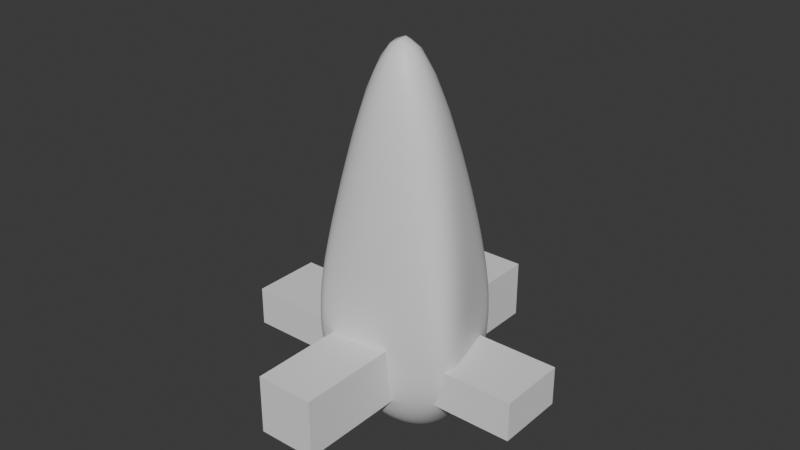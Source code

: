 # Source: fire.blend  (saved by Blender 4.5.88; exported with 4.5.12 LTS)
import bpy
from mathutils import Matrix  # noqa: F401  (used for matrix-valued properties, if any)

bpy.ops.wm.read_factory_settings(use_empty=True)
scene = bpy.context.scene
scene.name = 'Scene'

# ---- collections
col_collection = bpy.data.collections.new('Collection'); scene.collection.children.link(col_collection)

# ---- materials (node trees are filled in below, after node groups)
mat_material = bpy.data.materials.new('Material')
mat_material.alpha_threshold = 0.0
mat_material.roughness = 0.5
mat_material.line_color = (0.0, 0.0, 0.0, 1.0)

# ---- material node trees
mat_material.use_nodes = True; mat_material.node_tree.nodes.clear()
_N = mat_material.node_tree.nodes; _L = mat_material.node_tree.links
n0 = _N.new('ShaderNodeOutputMaterial'); n0.name = 'Material Output'; n0.location = (200, 100)
n1 = _N.new('ShaderNodeBsdfPrincipled'); n1.name = 'Principled BSDF'; n1.location = (-200, 100)
n1.inputs[3].default_value = 1.45
_L.new(n1.outputs[0], n0.inputs[0])
n0.is_active_output = True

# ---- world
world_world = bpy.data.worlds.new('World'); scene.world = world_world
world_world.use_nodes = True; world_world.node_tree.nodes.clear()
_N = world_world.node_tree.nodes; _L = world_world.node_tree.links
n0 = _N.new('ShaderNodeOutputWorld'); n0.name = 'World Output'; n0.location = (200, 100)
n1 = _N.new('ShaderNodeBackground'); n1.name = 'Background'; n1.location = (-200, 100)
n1.inputs[0].default_value = (0.05088, 0.05088, 0.05088, 1.0)
_L.new(n1.outputs[0], n0.inputs[0])
n0.is_active_output = True
world_world.color = (0.05088, 0.05088, 0.05088)
world_world.sun_shadow_jitter_overblur = 0.0

# ---- meshes
me_cube_001 = bpy.data.meshes.new('Cube.001')
me_cube_001.from_pydata([(-1.0, -1.0, -1.0), (-1.0, -1.0, 1.0), (-1.0, 1.0, -1.0), (-1.0, 1.0, 1.0), (1.0, -1.0, -1.0), (1.0, -1.0, 1.0), (1.0, 1.0, -1.0), (1.0, 1.0, 1.0)], [], [(0, 1, 3, 2), (2, 3, 7, 6), (6, 7, 5, 4), (4, 5, 1, 0), (2, 6, 4, 0), (7, 3, 1, 5)])
_uv = me_cube_001.uv_layers.new(name='UVMap')
_uv.uv.foreach_set('vector', [0.375, 0.0, 0.625, 0.0, 0.625, 0.25, 0.375, 0.25, 0.375, 0.25, 0.625, 0.25, 0.625, 0.5, 0.375, 0.5, 0.375, 0.5, 0.625, 0.5, 0.625, 0.75, 0.375, 0.75, 0.375, 0.75, 0.625, 0.75, 0.625, 1.0, 0.375, 1.0, 0.125, 0.5, 0.375, 0.5, 0.375, 0.75, 0.125, 0.75, 0.625, 0.5, 0.875, 0.5, 0.875, 0.75, 0.625, 0.75])
_ca = me_cube_001.color_attributes.new('Attribute', 'BYTE_COLOR', 'CORNER')
_ca.data.foreach_set('color', [0.06125, 0.02029, 0.01521, 1.0, 0.06125, 0.02029, 0.01521, 1.0, 0.06125, 0.02029, 0.01521, 1.0, 0.06125, 0.02029, 0.01521, 1.0, 0.06125, 0.02029, 0.01521, 1.0, 0.06125, 0.02029, 0.01521, 1.0, 0.06125, 0.02029, 0.01521, 1.0, 0.06125, 0.02029, 0.01521, 1.0, 0.06125, 0.02029, 0.01521, 1.0, 0.06125, 0.02029, 0.01521, 1.0, 0.06125, 0.02029, 0.01521, 1.0, 0.06125, 0.02029, 0.01521, 1.0, 0.06125, 0.02029, 0.01521, 1.0, 0.06125, 0.02029, 0.01521, 1.0, 0.06125, 0.02029, 0.01521, 1.0, 0.06125, 0.02029, 0.01521, 1.0, 0.06125, 0.02029, 0.01521, 1.0, 0.06125, 0.02029, 0.01521, 1.0, 0.06125, 0.02029, 0.01521, 1.0, 0.06125, 0.02029, 0.01521, 1.0, 0.06125, 0.02029, 0.01521, 1.0, 0.06125, 0.02029, 0.01521, 1.0, 0.06125, 0.02029, 0.01521, 1.0, 0.06125, 0.02029, 0.01521, 1.0])
me_cube_001.update()
me_cube = bpy.data.meshes.new('Cube')
me_cube.from_pydata([(0.8148, 0.7223, 0.1428), (0.8139, 0.7073, -0.1884), (1.067, -0.5376, 0.1324), (1.041, -0.4684, -0.3377), (-0.5084, 0.6815, 0.2051), (-0.4622, 0.7089, -0.158), (-0.6235, -0.7666, 0.2627), (-0.6223, -0.7813, -0.1972), (-0.5943, -0.05355, -0.2087), (0.9425, 0.1374, 0.4355), (-0.6405, -0.05773, 0.5094), (0.9426, 0.1714, -0.2662), (0.3138, 0.8302, -0.2875), (0.03052, -0.7806, 0.5753), (0.1571, -0.74, -0.3352), (0.2227, 0.7736, 0.4477), (0.2291, 0.05743, -0.7467), (0.1501, 0.001653, 1.757), (0.6291, -0.6257, -0.3187), (0.6134, 0.7507, 0.3381), (0.5998, 0.06405, 1.253), (0.6486, 0.7712, -0.2691), (0.7431, -0.6417, 0.2849), (0.7114, 0.1432, -0.6297), (-0.1427, 0.7966, -0.2637), (-0.3935, -0.7748, 0.3881), (-0.2502, 0.01399, -0.6222), (-0.383, -0.8115, -0.2467), (-0.2079, 0.7522, 0.3626), (-0.3444, -0.02528, 1.299), (-0.6629, -0.5423, -0.2439), (1.075, -0.2292, 0.2699), (-0.667, -0.497, 0.3911), (1.045, -0.207, -0.3677), (0.1922, -0.3993, -0.6273), (0.2021, -0.4646, 1.65), (0.7491, -0.3525, 1.186), (0.7206, -0.3016, -0.5314), (-0.3504, -0.537, -0.4768), (-0.2637, -0.46, 1.238), (-0.6009, 0.3951, 0.4061), (0.8539, 0.506, -0.2568), (-0.5328, 0.4271, -0.2305), (0.8525, 0.4976, 0.3432), (0.1441, 0.4544, 1.205), (0.2993, 0.5518, -0.7157), (0.588, 0.4794, 0.9174), (0.6638, 0.5359, -0.5864), (-0.1773, 0.5013, -0.5868), (-0.3346, 0.4257, 0.9563)], [], [(39, 32, 6, 25), (27, 25, 6, 7), (42, 40, 4, 5), (37, 33, 3, 18), (33, 31, 2, 3), (21, 19, 0, 1), (41, 43, 9, 11), (47, 41, 11, 23), (30, 32, 10, 8), (49, 40, 10, 29), (46, 44, 17, 20), (48, 45, 16, 26), (24, 28, 15, 12), (38, 34, 14, 27), (18, 22, 13, 14), (36, 35, 13, 22), (31, 36, 22, 2), (3, 2, 22, 18), (43, 46, 20, 9), (45, 47, 23, 16), (12, 15, 19, 21), (34, 37, 18, 14), (30, 38, 27, 7), (5, 4, 28, 24), (42, 48, 26, 8), (44, 49, 29, 17), (14, 13, 25, 27), (35, 39, 25, 13), (17, 29, 39, 35), (8, 26, 38, 30), (16, 23, 37, 34), (9, 20, 36, 31), (20, 17, 35, 36), (26, 16, 34, 38), (7, 6, 32, 30), (11, 9, 31, 33), (23, 11, 33, 37), (29, 10, 32, 39), (15, 28, 49, 44), (5, 24, 48, 42), (12, 21, 47, 45), (0, 19, 46, 43), (24, 12, 45, 48), (19, 15, 44, 46), (28, 4, 40, 49), (21, 1, 41, 47), (1, 0, 43, 41), (8, 10, 40, 42)])
me_cube.polygons.foreach_set('use_smooth', [True] * 48)
_uv = me_cube.uv_layers.new(name='UVMap')
_uv.uv.foreach_set('vector', [0.8125, 0.6793, 0.875, 0.6793, 0.875, 0.75, 0.8125, 0.75, 0.375, 0.9375, 0.625, 0.9375, 0.625, 1.0, 0.375, 1.0, 0.375, 0.1838, 0.625, 0.1838, 0.625, 0.25, 0.375, 0.25, 0.3125, 0.6793, 0.375, 0.6793, 0.375, 0.75, 0.3125, 0.75, 0.375, 0.6793, 0.625, 0.6793, 0.625, 0.75, 0.375, 0.75, 0.375, 0.4375, 0.625, 0.4375, 0.625, 0.5, 0.375, 0.5, 0.375, 0.5662, 0.625, 0.5662, 0.625, 0.6324, 0.375, 0.6324, 0.3125, 0.5662, 0.375, 0.5662, 0.375, 0.6324, 0.3125, 0.6324, 0.375, 0.07066, 0.625, 0.07066, 0.625, 0.1176, 0.375, 0.1176, 0.8125, 0.5662, 0.875, 0.5662, 0.875, 0.6324, 0.8125, 0.6324, 0.6875, 0.5662, 0.75, 0.5662, 0.75, 0.6324, 0.6875, 0.6324, 0.1875, 0.5662, 0.25, 0.5662, 0.25, 0.6324, 0.1875, 0.6324, 0.375, 0.3125, 0.625, 0.3125, 0.625, 0.375, 0.375, 0.375, 0.1875, 0.6793, 0.25, 0.6793, 0.25, 0.75, 0.1875, 0.75, 0.375, 0.8125, 0.625, 0.8125, 0.625, 0.875, 0.375, 0.875, 0.6875, 0.6793, 0.75, 0.6793, 0.75, 0.75, 0.6875, 0.75, 0.625, 0.6793, 0.6875, 0.6793, 0.6875, 0.75, 0.625, 0.75, 0.375, 0.75, 0.625, 0.75, 0.625, 0.8125, 0.375, 0.8125, 0.625, 0.5662, 0.6875, 0.5662, 0.6875, 0.6324, 0.625, 0.6324, 0.25, 0.5662, 0.3125, 0.5662, 0.3125, 0.6324, 0.25, 0.6324, 0.375, 0.375, 0.625, 0.375, 0.625, 0.4375, 0.375, 0.4375, 0.25, 0.6793, 0.3125, 0.6793, 0.3125, 0.75, 0.25, 0.75, 0.125, 0.6793, 0.1875, 0.6793, 0.1875, 0.75, 0.125, 0.75, 0.375, 0.25, 0.625, 0.25, 0.625, 0.3125, 0.375, 0.3125, 0.125, 0.5662, 0.1875, 0.5662, 0.1875, 0.6324, 0.125, 0.6324, 0.75, 0.5662, 0.8125, 0.5662, 0.8125, 0.6324, 0.75, 0.6324, 0.375, 0.875, 0.625, 0.875, 0.625, 0.9375, 0.375, 0.9375, 0.75, 0.6793, 0.8125, 0.6793, 0.8125, 0.75, 0.75, 0.75, 0.75, 0.6324, 0.8125, 0.6324, 0.8125, 0.6793, 0.75, 0.6793, 0.125, 0.6324, 0.1875, 0.6324, 0.1875, 0.6793, 0.125, 0.6793, 0.25, 0.6324, 0.3125, 0.6324, 0.3125, 0.6793, 0.25, 0.6793, 0.625, 0.6324, 0.6875, 0.6324, 0.6875, 0.6793, 0.625, 0.6793, 0.6875, 0.6324, 0.75, 0.6324, 0.75, 0.6793, 0.6875, 0.6793, 0.1875, 0.6324, 0.25, 0.6324, 0.25, 0.6793, 0.1875, 0.6793, 0.375, 0.0, 0.625, 0.0, 0.625, 0.07066, 0.375, 0.07066, 0.375, 0.6324, 0.625, 0.6324, 0.625, 0.6793, 0.375, 0.6793, 0.3125, 0.6324, 0.375, 0.6324, 0.375, 0.6793, 0.3125, 0.6793, 0.8125, 0.6324, 0.875, 0.6324, 0.875, 0.6793, 0.8125, 0.6793, 0.75, 0.5, 0.8125, 0.5, 0.8125, 0.5662, 0.75, 0.5662, 0.125, 0.5, 0.1875, 0.5, 0.1875, 0.5662, 0.125, 0.5662, 0.25, 0.5, 0.3125, 0.5, 0.3125, 0.5662, 0.25, 0.5662, 0.625, 0.5, 0.6875, 0.5, 0.6875, 0.5662, 0.625, 0.5662, 0.1875, 0.5, 0.25, 0.5, 0.25, 0.5662, 0.1875, 0.5662, 0.6875, 0.5, 0.75, 0.5, 0.75, 0.5662, 0.6875, 0.5662, 0.8125, 0.5, 0.875, 0.5, 0.875, 0.5662, 0.8125, 0.5662, 0.3125, 0.5, 0.375, 0.5, 0.375, 0.5662, 0.3125, 0.5662, 0.375, 0.5, 0.625, 0.5, 0.625, 0.5662, 0.375, 0.5662, 0.375, 0.1176, 0.625, 0.1176, 0.625, 0.1838, 0.375, 0.1838])
_ca = me_cube.color_attributes.new('Attribute', 'BYTE_COLOR', 'CORNER')
_ca.data.foreach_set('color', [0.6376, 0.1779, 0.08866, 1.0, 0.7758, 0.1119, 0.04231, 1.0, 0.6376, 0.09531, 0.05613, 0.8706, 0.6376, 0.1779, 0.08866, 1.0, 0.3372, 0.03434, 0.02122, 1.0, 0.6376, 0.1779, 0.08866, 1.0, 0.6376, 0.09531, 0.05613, 0.8706, 0.4793, 0.0999, 0.05448, 0.8431, 0.3372, 0.03434, 0.02122, 1.0, 0.3372, 0.03434, 0.02122, 1.0, 0.3372, 0.03434, 0.02122, 1.0, 0.3372, 0.03434, 0.02122, 1.0, 0.3372, 0.03434, 0.02122, 1.0, 0.3916, 0.0382, 0.02416, 0.9333, 0.3372, 0.03434, 0.02122, 1.0, 0.3372, 0.03434, 0.02122, 0.8745, 0.3916, 0.0382, 0.02416, 0.9333, 0.6376, 0.04817, 0.03689, 1.0, 0.6376, 0.04817, 0.03689, 1.0, 0.3372, 0.03434, 0.02122, 1.0, 0.6376, 0.04817, 0.03689, 1.0, 0.7758, 0.1119, 0.04231, 1.0, 0.7758, 0.1119, 0.04231, 1.0, 0.6376, 0.04817, 0.03689, 1.0, 0.6376, 0.04817, 0.03689, 1.0, 0.7758, 0.1119, 0.04231, 1.0, 0.6376, 0.4793, 0.159, 1.0, 0.6308, 0.03955, 0.02732, 0.8627, 0.3372, 0.03434, 0.02122, 1.0, 0.6376, 0.04817, 0.03689, 1.0, 0.6308, 0.03955, 0.02732, 0.8627, 0.3372, 0.03434, 0.02122, 1.0, 0.7758, 0.1119, 0.04231, 1.0, 0.7758, 0.1119, 0.04231, 1.0, 0.7758, 0.1119, 0.04231, 1.0, 0.3372, 0.03434, 0.02122, 1.0, 0.6376, 0.05781, 0.04092, 0.9686, 0.3372, 0.03434, 0.02122, 1.0, 0.7758, 0.1119, 0.04231, 1.0, 0.7758, 0.1119, 0.04231, 1.0, 0.7758, 0.1119, 0.04231, 1.0, 0.6376, 0.4793, 0.159, 1.0, 0.6376, 0.1779, 0.08866, 1.0, 0.6376, 0.1779, 0.08866, 1.0, 0.3372, 0.03434, 0.02122, 1.0, 0.3372, 0.03434, 0.02122, 1.0, 0.3372, 0.03434, 0.02122, 0.9961, 0.3372, 0.03434, 0.02122, 1.0, 0.3372, 0.03434, 0.02122, 1.0, 0.7758, 0.1119, 0.04231, 1.0, 0.7758, 0.1119, 0.04231, 1.0, 0.3372, 0.03434, 0.02122, 0.9882, 0.3372, 0.03434, 0.02122, 1.0, 0.3813, 0.04231, 0.02315, 0.9569, 0.4564, 0.05448, 0.02732, 0.9765, 0.3372, 0.03434, 0.02122, 1.0, 0.3372, 0.03434, 0.02122, 0.8745, 0.6376, 0.04817, 0.03689, 1.0, 0.6724, 0.3763, 0.1274, 0.9608, 0.4564, 0.05448, 0.02732, 0.9765, 0.6376, 0.1779, 0.08866, 0.9176, 0.6584, 0.1683, 0.08228, 0.6549, 0.6724, 0.3763, 0.1274, 0.9608, 0.6376, 0.04817, 0.03689, 1.0, 0.6376, 0.04817, 0.03689, 1.0, 0.6376, 0.1779, 0.08866, 0.9176, 0.6376, 0.04817, 0.03689, 1.0, 0.6376, 0.04817, 0.03689, 1.0, 0.3372, 0.03434, 0.02122, 1.0, 0.6376, 0.04817, 0.03689, 1.0, 0.6376, 0.04817, 0.03689, 1.0, 0.3372, 0.03434, 0.02122, 0.8745, 0.7758, 0.1119, 0.04231, 1.0, 0.7758, 0.1119, 0.04231, 1.0, 0.6376, 0.1779, 0.08866, 1.0, 0.6376, 0.4793, 0.159, 1.0, 0.3372, 0.03434, 0.02122, 1.0, 0.3372, 0.03434, 0.02122, 1.0, 0.3372, 0.03434, 0.02122, 1.0, 0.3372, 0.03434, 0.02122, 0.9961, 0.3372, 0.03434, 0.02122, 0.9882, 0.7758, 0.1119, 0.04231, 1.0, 0.7758, 0.1119, 0.04231, 1.0, 0.6376, 0.04817, 0.03689, 1.0, 0.3813, 0.04231, 0.02315, 0.9569, 0.3372, 0.03434, 0.02122, 1.0, 0.3372, 0.03434, 0.02122, 0.8745, 0.4564, 0.05448, 0.02732, 0.9765, 0.7758, 0.1119, 0.04231, 1.0, 0.3372, 0.03434, 0.02122, 1.0, 0.3372, 0.03434, 0.02122, 1.0, 0.4793, 0.0999, 0.05448, 0.8431, 0.3372, 0.03434, 0.02122, 1.0, 0.3372, 0.03434, 0.02122, 1.0, 0.7758, 0.1119, 0.04231, 1.0, 0.3372, 0.03434, 0.02122, 1.0, 0.3372, 0.03434, 0.02122, 1.0, 0.3372, 0.03434, 0.02122, 1.0, 0.3372, 0.03434, 0.02122, 1.0, 0.3372, 0.03434, 0.02122, 1.0, 0.6376, 0.4793, 0.159, 1.0, 0.6376, 0.05781, 0.04092, 0.9686, 0.7758, 0.1119, 0.04231, 1.0, 0.6376, 0.1779, 0.08866, 1.0, 0.4564, 0.05448, 0.02732, 0.9765, 0.6724, 0.3763, 0.1274, 0.9608, 0.6376, 0.1779, 0.08866, 1.0, 0.3372, 0.03434, 0.02122, 1.0, 0.6584, 0.1683, 0.08228, 0.6549, 0.6376, 0.1779, 0.08866, 1.0, 0.6376, 0.1779, 0.08866, 1.0, 0.6724, 0.3763, 0.1274, 0.9608, 0.6376, 0.1779, 0.08866, 1.0, 0.7758, 0.1119, 0.04231, 1.0, 0.6376, 0.1779, 0.08866, 1.0, 0.6584, 0.1683, 0.08228, 0.6549, 0.3372, 0.03434, 0.02122, 1.0, 0.3372, 0.03434, 0.02122, 1.0, 0.3372, 0.03434, 0.02122, 1.0, 0.7758, 0.1119, 0.04231, 1.0, 0.3372, 0.03434, 0.02122, 0.9961, 0.3372, 0.03434, 0.02122, 1.0, 0.3372, 0.03434, 0.02122, 1.0, 0.3813, 0.04231, 0.02315, 0.9569, 0.6376, 0.4793, 0.159, 1.0, 0.6376, 0.1779, 0.08866, 1.0, 0.6376, 0.1779, 0.08866, 0.9176, 0.6376, 0.04817, 0.03689, 1.0, 0.6376, 0.1779, 0.08866, 1.0, 0.6376, 0.1779, 0.08866, 1.0, 0.6584, 0.1683, 0.08228, 0.6549, 0.6376, 0.1779, 0.08866, 0.9176, 0.3372, 0.03434, 0.02122, 1.0, 0.3372, 0.03434, 0.02122, 0.9961, 0.3813, 0.04231, 0.02315, 0.9569, 0.3372, 0.03434, 0.02122, 1.0, 0.4793, 0.0999, 0.05448, 0.8431, 0.6376, 0.09531, 0.05613, 0.8706, 0.7758, 0.1119, 0.04231, 1.0, 0.7758, 0.1119, 0.04231, 1.0, 0.6308, 0.03955, 0.02732, 0.8627, 0.6376, 0.4793, 0.159, 1.0, 0.6376, 0.04817, 0.03689, 1.0, 0.3916, 0.0382, 0.02416, 0.9333, 0.3372, 0.03434, 0.02122, 1.0, 0.6308, 0.03955, 0.02732, 0.8627, 0.3916, 0.0382, 0.02416, 0.9333, 0.3372, 0.03434, 0.02122, 1.0, 0.7758, 0.1119, 0.04231, 1.0, 0.7758, 0.1119, 0.04231, 1.0, 0.7758, 0.1119, 0.04231, 1.0, 0.6376, 0.1779, 0.08866, 1.0, 0.7758, 0.1119, 0.04231, 1.0, 0.7758, 0.1119, 0.04231, 1.0, 0.6376, 0.05781, 0.04092, 0.9686, 0.6376, 0.4793, 0.159, 1.0, 0.3372, 0.03434, 0.02122, 1.0, 0.3372, 0.03434, 0.02122, 1.0, 0.3372, 0.03434, 0.02122, 1.0, 0.3372, 0.03434, 0.02122, 1.0, 0.3372, 0.03434, 0.02122, 0.9882, 0.6376, 0.04817, 0.03689, 1.0, 0.3372, 0.03434, 0.02122, 1.0, 0.3372, 0.03434, 0.02122, 1.0, 0.7758, 0.1119, 0.04231, 1.0, 0.7758, 0.1119, 0.04231, 1.0, 0.7758, 0.1119, 0.04231, 1.0, 0.7758, 0.1119, 0.04231, 1.0, 0.3372, 0.03434, 0.02122, 1.0, 0.3372, 0.03434, 0.02122, 0.9882, 0.3372, 0.03434, 0.02122, 1.0, 0.3372, 0.03434, 0.02122, 1.0, 0.7758, 0.1119, 0.04231, 1.0, 0.7758, 0.1119, 0.04231, 1.0, 0.6376, 0.4793, 0.159, 1.0, 0.7758, 0.1119, 0.04231, 1.0, 0.7758, 0.1119, 0.04231, 1.0, 0.3372, 0.03434, 0.02122, 1.0, 0.3372, 0.03434, 0.02122, 1.0, 0.6376, 0.05781, 0.04092, 0.9686, 0.6376, 0.04817, 0.03689, 1.0, 0.6376, 0.04817, 0.03689, 1.0, 0.6376, 0.04817, 0.03689, 1.0, 0.3372, 0.03434, 0.02122, 1.0, 0.6376, 0.04817, 0.03689, 1.0, 0.7758, 0.1119, 0.04231, 1.0, 0.7758, 0.1119, 0.04231, 1.0, 0.6376, 0.04817, 0.03689, 1.0, 0.3372, 0.03434, 0.02122, 1.0, 0.7758, 0.1119, 0.04231, 1.0, 0.3372, 0.03434, 0.02122, 1.0, 0.3372, 0.03434, 0.02122, 1.0])
me_cube.materials.append(mat_material)
me_cube.use_mirror_vertex_groups = False
me_cube.update()
me_cube_004 = bpy.data.meshes.new('Cube.004')
me_cube_004.from_pydata([(-1.0, -1.0, -1.0), (-1.0, -1.0, 1.0), (-1.0, 1.0, -1.0), (-1.0, 1.0, 1.0), (1.0, -1.0, -1.0), (1.0, -1.0, 1.0), (1.0, 1.0, -1.0), (1.0, 1.0, 1.0)], [], [(0, 1, 3, 2), (2, 3, 7, 6), (6, 7, 5, 4), (4, 5, 1, 0), (2, 6, 4, 0), (7, 3, 1, 5)])
_uv = me_cube_004.uv_layers.new(name='UVMap')
_uv.uv.foreach_set('vector', [0.375, 0.0, 0.625, 0.0, 0.625, 0.25, 0.375, 0.25, 0.375, 0.25, 0.625, 0.25, 0.625, 0.5, 0.375, 0.5, 0.375, 0.5, 0.625, 0.5, 0.625, 0.75, 0.375, 0.75, 0.375, 0.75, 0.625, 0.75, 0.625, 1.0, 0.375, 1.0, 0.125, 0.5, 0.375, 0.5, 0.375, 0.75, 0.125, 0.75, 0.625, 0.5, 0.875, 0.5, 0.875, 0.75, 0.625, 0.75])
_ca = me_cube_004.color_attributes.new('Attribute', 'BYTE_COLOR', 'CORNER')
_ca.data.foreach_set('color', [0.02732, 0.009721, 0.007499, 1.0, 0.02732, 0.009721, 0.007499, 1.0, 0.02732, 0.009721, 0.007499, 1.0, 0.03071, 0.01096, 0.008568, 0.9608, 0.03071, 0.01096, 0.008568, 0.9608, 0.02732, 0.009721, 0.007499, 1.0, 0.05781, 0.01938, 0.01444, 0.8, 0.06125, 0.02029, 0.01521, 1.0, 0.06125, 0.02029, 0.01521, 1.0, 0.05781, 0.01938, 0.01444, 0.8, 0.02732, 0.009721, 0.007499, 1.0, 0.02732, 0.009721, 0.007499, 1.0, 0.02732, 0.009721, 0.007499, 1.0, 0.02732, 0.009721, 0.007499, 1.0, 0.02732, 0.009721, 0.007499, 1.0, 0.02732, 0.009721, 0.007499, 1.0, 0.03071, 0.01096, 0.008568, 0.9608, 0.06125, 0.02029, 0.01521, 1.0, 0.02732, 0.009721, 0.007499, 1.0, 0.02732, 0.009721, 0.007499, 1.0, 0.05781, 0.01938, 0.01444, 0.8, 0.02732, 0.009721, 0.007499, 1.0, 0.02732, 0.009721, 0.007499, 1.0, 0.02732, 0.009721, 0.007499, 1.0])
me_cube_004.update()

# ---- objects
ob_cube = bpy.data.objects.new('Cube', me_cube_001)
ob_fire_root = bpy.data.objects.new('fire_root', me_cube)
ob_cube_001 = bpy.data.objects.new('Cube.001', me_cube_004)

# ---- transforms, parenting, visibility, modifiers, constraints
ob_cube.parent = ob_fire_root
ob_cube.location = (0.0, 0.0, -0.2017)
ob_cube.scale = (0.365, 1.922, 0.1654)
ob_fire_root.location = (0.0, 0.0, 0.5185)
ob_fire_root.scale = (1.0, 1.0, 2.208)
ob_fire_root.lock_rotations_4d = False
ob_fire_root.empty_display_type = 'ARROWS'
ob_fire_root.lineart.crease_threshold = 0.0
_m = ob_fire_root.modifiers.new('Subdivision', 'SUBSURF')
_m.levels = 3
ob_cube_001.parent = ob_fire_root
ob_cube_001.location = (0.0, 0.0, -0.2125)
ob_cube_001.scale = (1.877, 0.441, 0.1118)

# ---- collection membership
scene.collection.objects.link(ob_cube)
col_collection.objects.link(ob_fire_root)
col_collection.objects.link(ob_cube_001)

# ---- scene / render settings (as saved in the file)
scene.frame_start = 1; scene.frame_end = 250; scene.frame_set(1)
scene.render.engine = 'BLENDER_EEVEE_NEXT'
bpy.context.view_layer.update()

# ---- added for rendering (the .blend has no active camera and no usable light): camera, sun
cam_auto = bpy.data.cameras.new('AutoCamera')
cam_auto.lens = 50.0
cam_auto.sensor_width = 36.0
cam_auto.clip_end = 1000.0
ob_auto_camera = bpy.data.objects.new('AutoCamera', cam_auto)
scene.collection.objects.link(ob_auto_camera)
ob_auto_camera.location = (7.13283, -8.5594, 7.33984)
ob_auto_camera.rotation_euler = (1.09748, -7.21219e-08, 0.694738)
scene.camera = ob_auto_camera
light_auto_sun = bpy.data.lights.new('AutoSun', 'SUN')
light_auto_sun.energy = 3.0
light_auto_sun.angle = 0.0523599
ob_auto_sun = bpy.data.objects.new('AutoSun', light_auto_sun)
scene.collection.objects.link(ob_auto_sun)
ob_auto_sun.rotation_euler = (0.872665, 0.174533, 0.523599)
bpy.context.view_layer.update()
